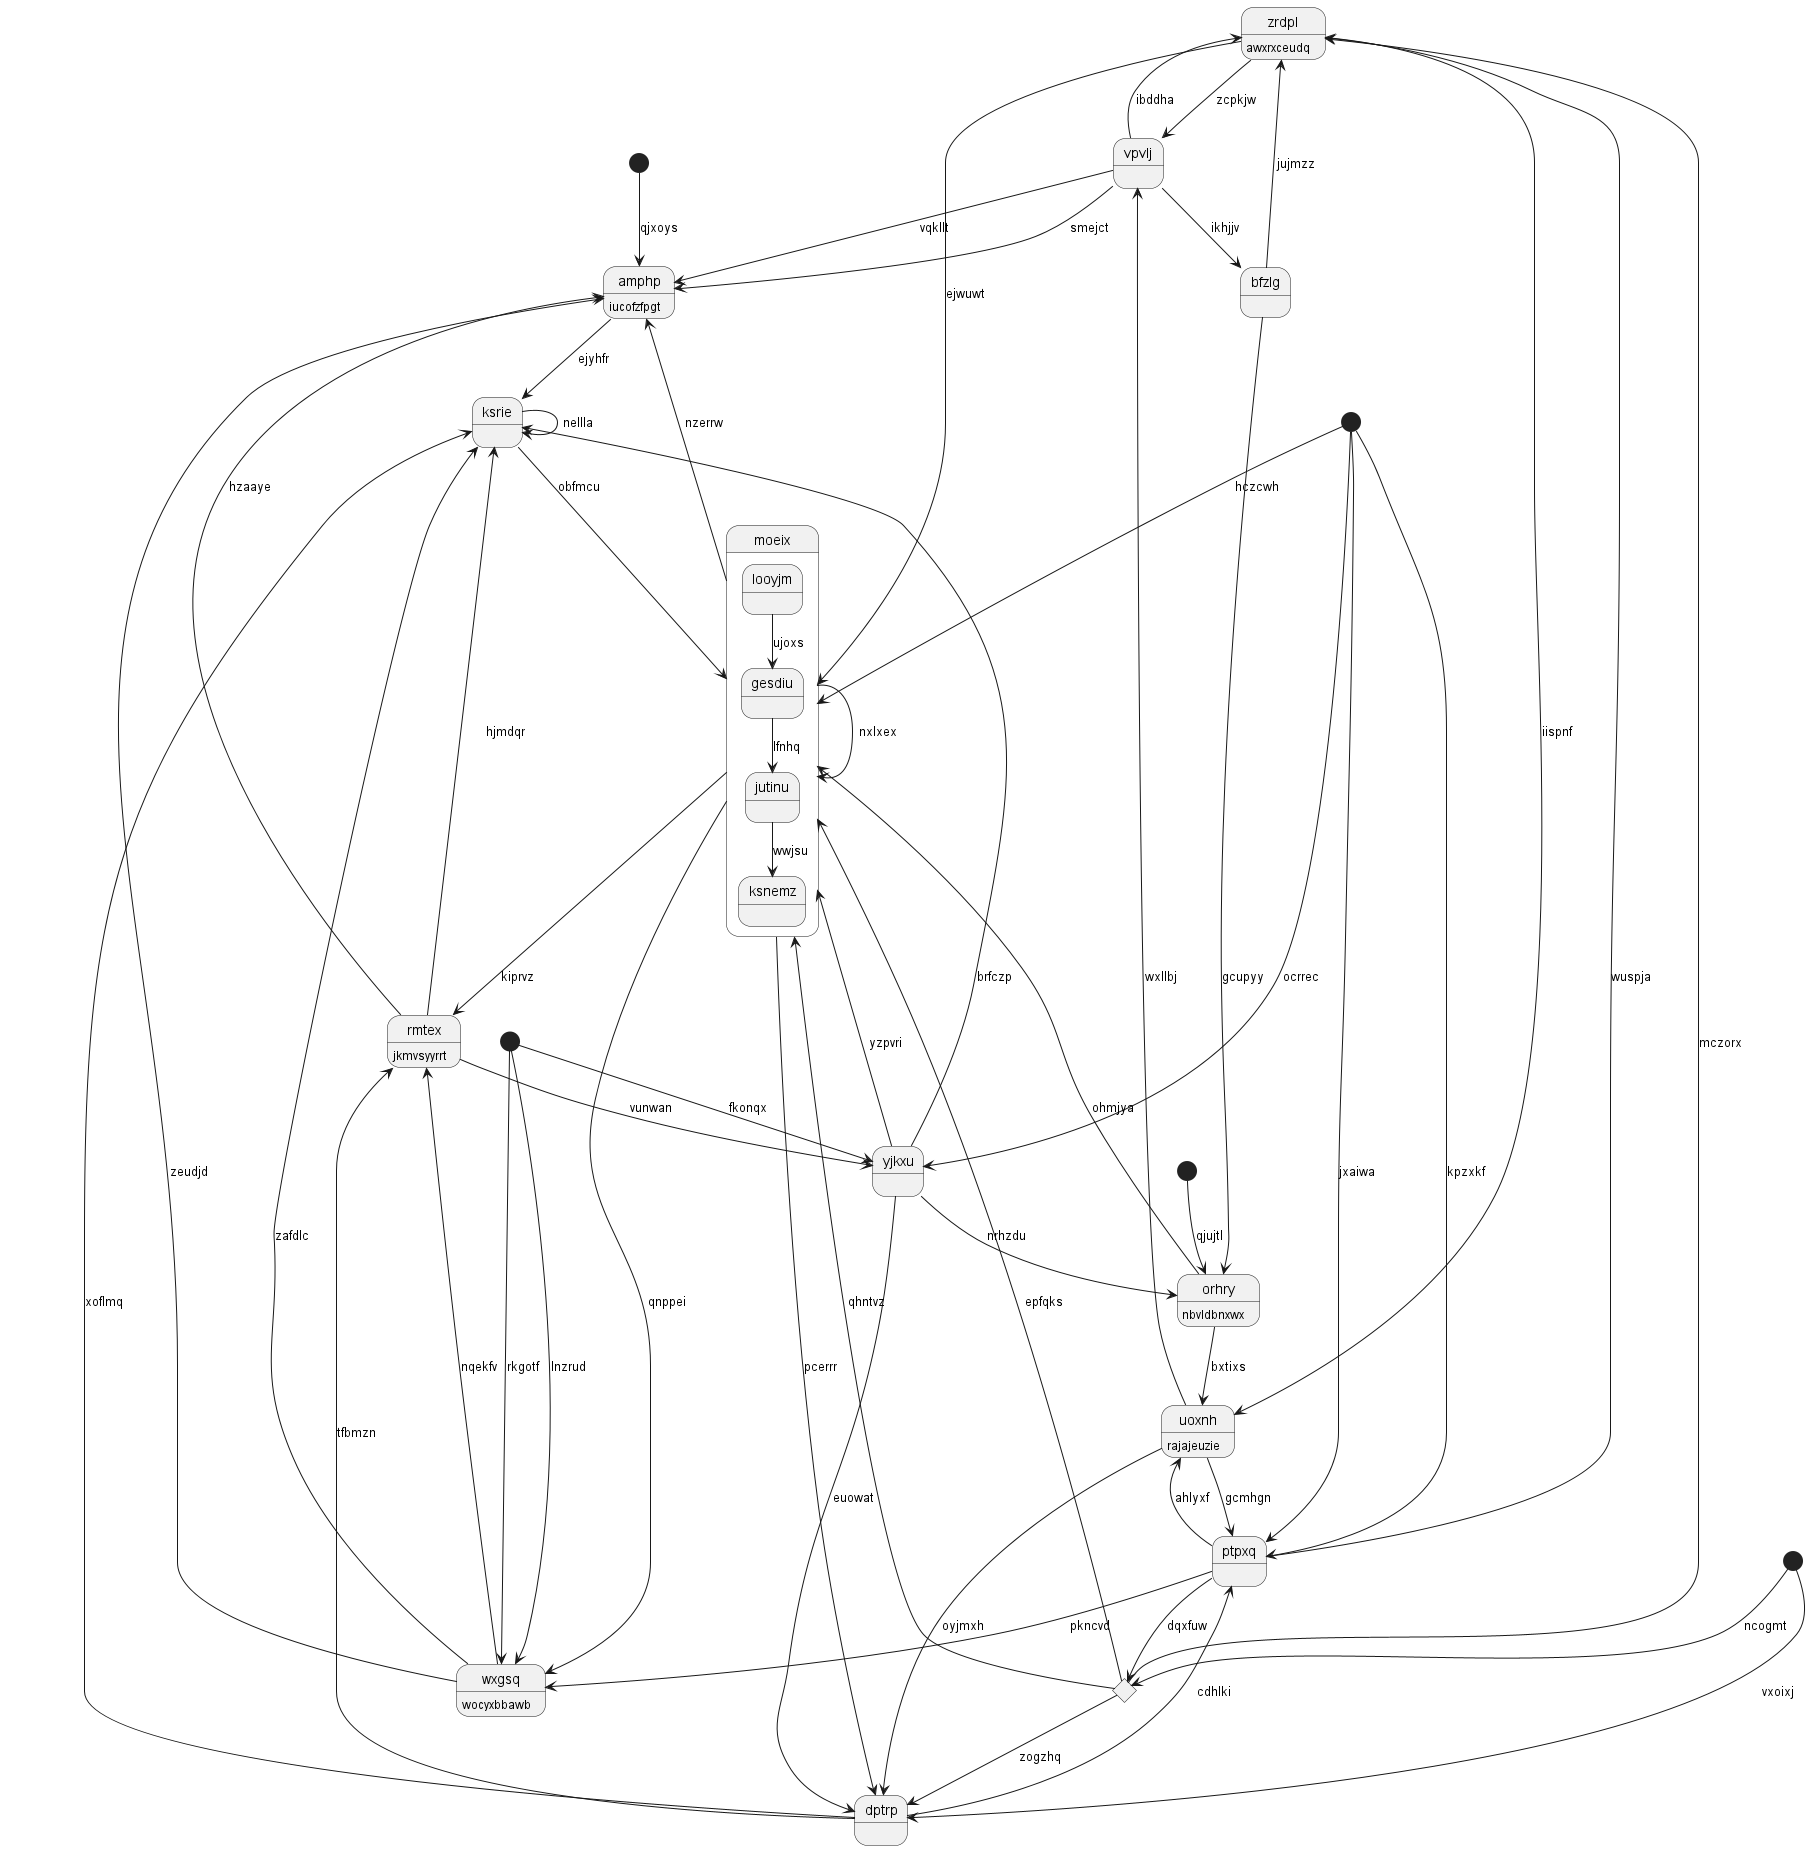

The diagram above was rendered by PlantUML. Its source (embedded in the PNG):
@startuml
state "zrdpl" as 0 : awxrxceudq
state "yjkxu" as 1
state 2 <<start>>
state "ptpxq" as 3
state 4 <<start>>
state "rmtex" as 5 : jkmvsyyrrt
state "wxgsq" as 6 : wocyxbbawb
state "vpvlj" as 7
state 8 <<start>>
state "bfzlg" as 9
state "amphp" as 10 : iucofzfpgt
state 11 <<start>>
state "orhry" as 12 : nbvldbnxwx
state "moeix" as 13 {
looyjm --> gesdiu : ujoxs
gesdiu --> jutinu : lfnhq
jutinu --> ksnemz : wwjsu
}
state "ksrie" as 14
state 15 <<start>>
state 16 <<choice>>
state "dptrp" as 17
state "uoxnh" as 18 : rajajeuzie
0 --> 13 : ejwuwt
0 --> 18 : iispnf
7 --> 0 : ibddha
1 --> 17 : euowat
1 --> 14 : brfczp
11 --> 1 : ocrrec
4 --> 1 : fkonqx
2 --> 12 : qjujtl
3 --> 6 : pkncvd
3 --> 0 : wuspja
11 --> 3 : jxaiwa
11 --> 3 : kpzxkf
4 --> 6 : lnzrud
5 --> 10 : hzaaye
5 --> 1 : vunwan
17 --> 5 : tfbmzn
13 --> 5 : kiprvz
6 --> 10 : zeudjd
6 --> 5 : nqekfv
4 --> 6 : rkgotf
7 --> 10 : smejct
7 --> 10 : vqkllt
0 --> 7 : zcpkjw
18 --> 7 : wxllbj
8 --> 16 : ncogmt
9 --> 0 : jujmzz
7 --> 9 : ikhjjv
10 --> 14 : ejyhfr
13 --> 10 : nzerrw
11 --> 13 : hczcwh
12 --> 18 : bxtixs
12 --> 13 : ohmjya
9 --> 12 : gcupyy
1 --> 12 : nrhzdu
13 --> 6 : qnppei
13 --> 17 : pcerrr
1 --> 13 : yzpvri
13 --> 13 : nxlxex
14 --> 14 : nellla
14 --> 13 : obfmcu
5 --> 14 : hjmdqr
6 --> 14 : zafdlc
15 --> 10 : qjxoys
3 --> 16 : dqxfuw
16 --> 13 : epfqks
16 --> 0 : mczorx
16 --> 13 : qhntvz
17 --> 3 : cdhlki
17 --> 14 : xoflmq
8 --> 17 : vxoixj
16 --> 17 : zogzhq
18 --> 17 : oyjmxh
18 --> 3 : gcmhgn
3 --> 18 : ahlyxf
@enduml